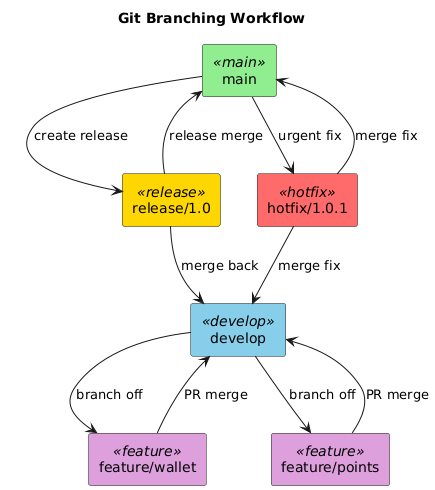

The diagram above was rendered by PlantUML. Its source (embedded in the PNG):
@startuml
title Git Branching Workflow

skinparam rectangle {
    BackgroundColor<<main>> #90EE90
    BackgroundColor<<release>> #FFD700
    BackgroundColor<<develop>> #87CEEB
    BackgroundColor<<feature>> #DDA0DD
    BackgroundColor<<hotfix>> #FF6B6B
}

rectangle "main" <<main>> as main
rectangle "release/1.0" <<release>> as release
rectangle "develop" <<develop>> as develop
rectangle "feature/wallet" <<feature>> as feature1
rectangle "feature/points" <<feature>> as feature2
rectangle "hotfix/1.0.1" <<hotfix>> as hotfix

main -down-> release : create release
release -down-> develop : merge back
develop -down-> feature1 : branch off
develop -down-> feature2 : branch off
feature1 -up-> develop : PR merge
feature2 -up-> develop : PR merge
release -up-> main : release merge
main -down-> hotfix : urgent fix
hotfix -up-> main : merge fix
hotfix -down-> develop : merge fix

@enduml